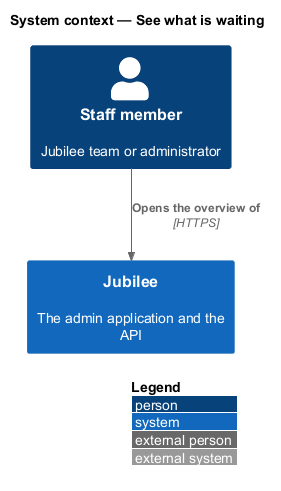

The diagram above was rendered by PlantUML. Its source (embedded in the PNG):
@startuml
!include <C4/C4_Context>
LAYOUT_WITH_LEGEND()
title System context — See what is waiting
Person(staff, "Staff member", "Jubilee team or administrator")
System(jubilee, "Jubilee", "The admin application and the API")
Rel(staff, jubilee, "Opens the overview of", "HTTPS")
@enduml